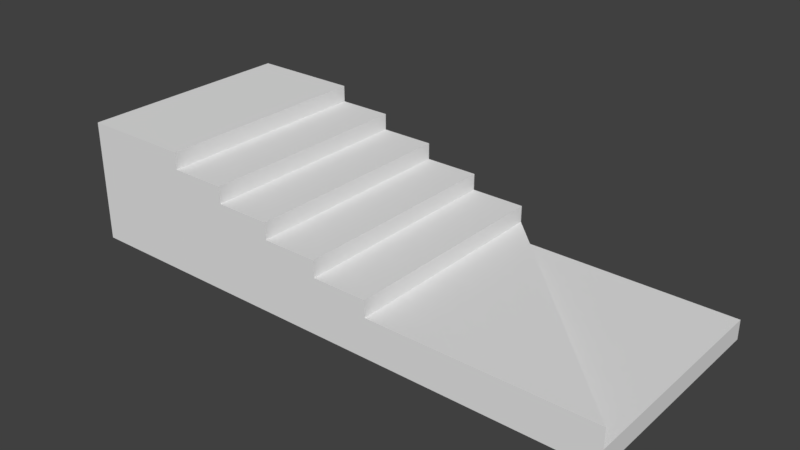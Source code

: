 # Source: StairsLeft_10x4x2.2_7.blend  (saved by Blender 2.79.0; exported with 4.5.12 LTS)
import bpy
from mathutils import Matrix  # noqa: F401  (used for matrix-valued properties, if any)

bpy.ops.wm.read_factory_settings(use_empty=True)
scene = bpy.context.scene
scene.name = 'Scene'

# ---- collections
col_collection_1 = bpy.data.collections.new('Collection 1'); scene.collection.children.link(col_collection_1)

# ---- materials (node trees are filled in below, after node groups)
mat_material = bpy.data.materials.new('Material')
mat_material.alpha_threshold = 0.0
mat_material.use_transparent_shadow = False
mat_material.roughness = 0.5
mat_material.line_color = (0.0, 0.0, 0.0, 1.0)

# ---- material node trees

# ---- world
world_world = bpy.data.worlds.new('World'); scene.world = world_world
world_world.color = (0.05088, 0.05088, 0.05088)
world_world.use_sun_shadow = False
world_world.sun_shadow_jitter_overblur = 0.0
world_world.cycles.sampling_method = 'MANUAL'

# ---- meshes
me_stairsleft_10x4x12_2_7 = bpy.data.meshes.new('StairsLeft_10x4x12.2_7')
me_stairsleft_10x4x12_2_7.from_pydata([(10.0, -1.748e-07, -4.0), (10.0, 7.816e-15, 1.788e-07), (10.0, 0.35, -4.0), (10.0, 0.35, 7.596e-07), (6.0, 0.25, -1.897e-07), (6.0, 0.35, -4.0), (6.0, -1.748e-07, -4.0), (6.0, 7.816e-15, 1.788e-07), (5.0, 0.0, 0.0), (6.0, 1.0, -4.0), (6.0, 1.0, 7.246e-07), (5.0, 1.0, -2.291e-07), (5.0, 1.0, -4.0), (5.0, -1.748e-07, -4.0), (5.0, 1.3, -4.0), (5.0, 1.3, 7.137e-07), (4.0, 1.3, -2.4e-07), (4.0, 1.3, -4.0), (4.0, -1.748e-07, -4.0), (4.0, 7.816e-15, 1.788e-07), (4.0, 1.6, -4.0), (4.0, 1.6, 7.027e-07), (3.0, 1.6, -2.509e-07), (3.0, 1.6, -4.0), (3.0, -1.748e-07, -4.0), (3.0, 7.816e-15, 1.788e-07), (3.0, 1.9, -4.0), (3.0, 1.9, 6.918e-07), (2.0, 1.9, -2.619e-07), (2.0, 1.9, -4.0), (2.0, -1.748e-07, -4.0), (2.0, 7.816e-15, 1.788e-07), (2.0, 2.2, -4.0), (2.0, 2.2, 6.809e-07), (-4.768e-07, 2.2, -2.728e-07), (-4.768e-07, 2.2, -4.0), (-1.431e-06, -1.748e-07, -4.0), (-1.431e-06, 7.816e-15, 1.788e-07), (10.0, 0.7, 7.454e-07), (6.0, 0.7, -2.083e-07), (6.0, 0.7, -4.0), (2.0, 1.75, -4.0), (2.0, 1.75, 6.984e-07), (-4.768e-07, 1.75, -4.0), (-4.768e-07, 1.75, -2.553e-07)], [(32, 41), (42, 33), (34, 44), (43, 35)], [(0, 1, 7, 6), (3, 5, 40, 38), (0, 2, 3, 1), (1, 3, 4, 7), (7, 4, 5, 6), (2, 0, 6, 5), (6, 7, 8, 13), (9, 12, 11, 10), (6, 9, 10, 7), (7, 10, 11, 8), (8, 11, 12, 13), (9, 6, 13, 12), (13, 8, 19, 18), (14, 17, 16, 15), (13, 14, 15, 8), (8, 15, 16, 19), (19, 16, 17, 18), (14, 13, 18, 17), (18, 19, 25, 24), (20, 23, 22, 21), (18, 20, 21, 19), (19, 21, 22, 25), (25, 22, 23, 24), (20, 18, 24, 23), (24, 25, 31, 30), (26, 29, 28, 27), (24, 26, 27, 25), (25, 27, 28, 31), (31, 28, 29, 30), (26, 24, 30, 29), (30, 31, 37, 36), (30, 32, 33, 31), (31, 33, 34, 37), (37, 34, 35, 36), (32, 30, 36, 35), (3, 2, 5), (39, 38, 40), (5, 4, 39, 40), (4, 3, 38, 39), (32, 35, 34, 33)])
me_stairsleft_10x4x12_2_7.materials.append(mat_material)
me_stairsleft_10x4x12_2_7.use_remesh_preserve_volume = False
me_stairsleft_10x4x12_2_7.use_remesh_preserve_attributes = False
me_stairsleft_10x4x12_2_7.use_mirror_vertex_groups = False
me_stairsleft_10x4x12_2_7.update()

# ---- objects
ob_stairsleft_10x4x2_2_7 = bpy.data.objects.new('StairsLeft_10x4x2.2_7', me_stairsleft_10x4x12_2_7)

# ---- transforms, parenting, visibility, modifiers, constraints
ob_stairsleft_10x4x2_2_7.location = (0.0, 1.788e-07, 0.0)
ob_stairsleft_10x4x2_2_7.rotation_euler = (1.571, 0.0, 0.0)
ob_stairsleft_10x4x2_2_7.lock_rotations_4d = False
ob_stairsleft_10x4x2_2_7.empty_display_type = 'ARROWS'
ob_stairsleft_10x4x2_2_7.lineart.crease_threshold = 0.0

# ---- collection membership
col_collection_1.objects.link(ob_stairsleft_10x4x2_2_7)

# ---- scene / render settings (as saved in the file)
scene.frame_start = 1; scene.frame_end = 250; scene.frame_set(79)
scene.render.engine = 'BLENDER_EEVEE_NEXT'
scene.render.resolution_percentage = 50
scene.render.dither_intensity = 0.0
scene.cycles.use_denoising = False
scene.cycles.samples = 128
scene.cycles.sampling_pattern = 'TABULATED_SOBOL'
scene.cycles.use_adaptive_sampling = False
scene.cycles.use_light_tree = False
scene.cycles.blur_glossy = 0.0
scene.cycles.sample_clamp_indirect = 0.0
scene.view_settings.view_transform = 'Standard'
bpy.context.view_layer.update()

# ---- added for rendering (the .blend has no active camera and no usable light): camera, sun
cam_auto = bpy.data.cameras.new('AutoCamera')
cam_auto.lens = 50.0
cam_auto.sensor_width = 36.0
cam_auto.clip_end = 1000.0
ob_auto_camera = bpy.data.objects.new('AutoCamera', cam_auto)
scene.collection.objects.link(ob_auto_camera)
ob_auto_camera.location = (15.1707, -10.2049, 9.2366)
ob_auto_camera.rotation_euler = (1.09748, -7.21219e-08, 0.694738)
scene.camera = ob_auto_camera
light_auto_sun = bpy.data.lights.new('AutoSun', 'SUN')
light_auto_sun.energy = 3.0
light_auto_sun.angle = 0.0523599
ob_auto_sun = bpy.data.objects.new('AutoSun', light_auto_sun)
scene.collection.objects.link(ob_auto_sun)
ob_auto_sun.rotation_euler = (0.872665, 0.174533, 0.523599)
bpy.context.view_layer.update()
